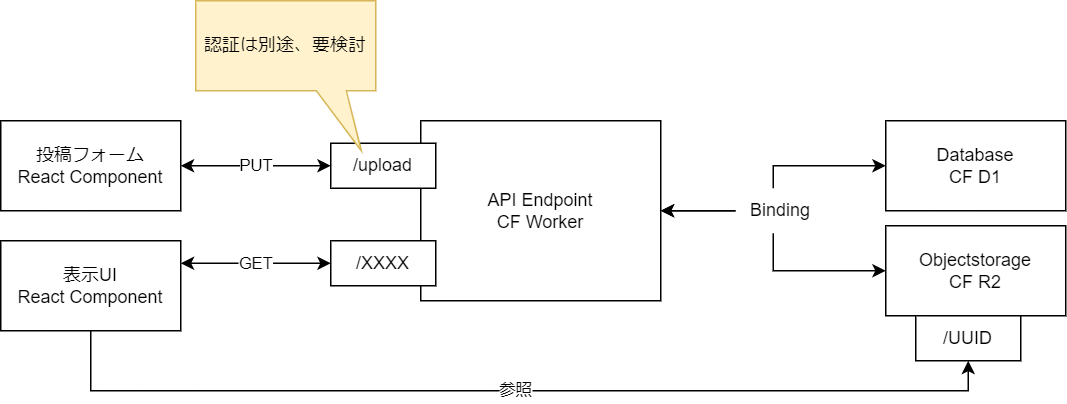

The diagram above was exported from draw.io. Its source (the exported page's mxGraphModel, read from the mxfile embedded in the PNG):
<mxGraphModel dx="1035" dy="481" grid="1" gridSize="10" guides="1" tooltips="1" connect="1" arrows="1" fold="1" page="1" pageScale="1" pageWidth="827" pageHeight="1169" background="#ffffff" math="0" shadow="0">
  <root>
    <mxCell id="0" />
    <mxCell id="1" parent="0" />
    <mxCell id="ZaOna0EWnq8VOHLXOOAr-12" value="PUT" style="edgeStyle=orthogonalEdgeStyle;rounded=0;orthogonalLoop=1;jettySize=auto;html=1;exitX=1;exitY=0.5;exitDx=0;exitDy=0;entryX=0;entryY=0.5;entryDx=0;entryDy=0;startArrow=classic;startFill=1;" parent="1" source="ZaOna0EWnq8VOHLXOOAr-1" target="ZaOna0EWnq8VOHLXOOAr-11" edge="1">
      <mxGeometry relative="1" as="geometry" />
    </mxCell>
    <mxCell id="ZaOna0EWnq8VOHLXOOAr-1" value="投稿フォーム&lt;br&gt;React Component" style="rounded=0;whiteSpace=wrap;html=1;" parent="1" vertex="1">
      <mxGeometry x="40" y="160" width="120" height="60" as="geometry" />
    </mxCell>
    <mxCell id="ZaOna0EWnq8VOHLXOOAr-7" value="" style="edgeStyle=orthogonalEdgeStyle;rounded=0;orthogonalLoop=1;jettySize=auto;html=1;exitX=1;exitY=0.5;exitDx=0;exitDy=0;startArrow=classic;startFill=1;entryX=0;entryY=0.5;entryDx=0;entryDy=0;" parent="1" source="ZaOna0EWnq8VOHLXOOAr-2" target="ZaOna0EWnq8VOHLXOOAr-5" edge="1">
      <mxGeometry relative="1" as="geometry">
        <mxPoint x="400" y="280" as="sourcePoint" />
      </mxGeometry>
    </mxCell>
    <mxCell id="ZaOna0EWnq8VOHLXOOAr-2" value="API Endpoint&lt;br&gt;CF Worker" style="rounded=0;whiteSpace=wrap;html=1;" parent="1" vertex="1">
      <mxGeometry x="320" y="160" width="160" height="120" as="geometry" />
    </mxCell>
    <mxCell id="ZaOna0EWnq8VOHLXOOAr-4" value="Database&lt;br&gt;CF D1" style="rounded=0;whiteSpace=wrap;html=1;" parent="1" vertex="1">
      <mxGeometry x="630" y="160" width="120" height="60" as="geometry" />
    </mxCell>
    <mxCell id="ZaOna0EWnq8VOHLXOOAr-5" value="Objectstorage&lt;br&gt;CF R2" style="rounded=0;whiteSpace=wrap;html=1;" parent="1" vertex="1">
      <mxGeometry x="630" y="230" width="120" height="60" as="geometry" />
    </mxCell>
    <mxCell id="ZaOna0EWnq8VOHLXOOAr-10" value="参照" style="edgeStyle=orthogonalEdgeStyle;rounded=0;orthogonalLoop=1;jettySize=auto;html=1;exitX=0.5;exitY=1;exitDx=0;exitDy=0;startArrow=none;startFill=0;entryX=0.5;entryY=1;entryDx=0;entryDy=0;" parent="1" source="ZaOna0EWnq8VOHLXOOAr-8" target="ZaOna0EWnq8VOHLXOOAr-20" edge="1">
      <mxGeometry relative="1" as="geometry" />
    </mxCell>
    <mxCell id="ZaOna0EWnq8VOHLXOOAr-15" value="GET" style="edgeStyle=orthogonalEdgeStyle;rounded=0;orthogonalLoop=1;jettySize=auto;html=1;exitX=1;exitY=0.25;exitDx=0;exitDy=0;entryX=0;entryY=0.5;entryDx=0;entryDy=0;startArrow=classic;startFill=1;" parent="1" source="ZaOna0EWnq8VOHLXOOAr-8" target="ZaOna0EWnq8VOHLXOOAr-13" edge="1">
      <mxGeometry relative="1" as="geometry" />
    </mxCell>
    <mxCell id="ZaOna0EWnq8VOHLXOOAr-8" value="表示UI&lt;br&gt;React Component" style="rounded=0;whiteSpace=wrap;html=1;" parent="1" vertex="1">
      <mxGeometry x="40" y="240" width="120" height="60" as="geometry" />
    </mxCell>
    <mxCell id="ZaOna0EWnq8VOHLXOOAr-11" value="/upload" style="rounded=0;whiteSpace=wrap;html=1;" parent="1" vertex="1">
      <mxGeometry x="260" y="175" width="70" height="30" as="geometry" />
    </mxCell>
    <mxCell id="ZaOna0EWnq8VOHLXOOAr-13" value="/XXXX" style="rounded=0;whiteSpace=wrap;html=1;" parent="1" vertex="1">
      <mxGeometry x="260" y="240" width="70" height="30" as="geometry" />
    </mxCell>
    <mxCell id="ZaOna0EWnq8VOHLXOOAr-14" style="edgeStyle=orthogonalEdgeStyle;rounded=0;orthogonalLoop=1;jettySize=auto;html=1;exitX=0.5;exitY=1;exitDx=0;exitDy=0;startArrow=none;startFill=0;" parent="1" source="ZaOna0EWnq8VOHLXOOAr-13" target="ZaOna0EWnq8VOHLXOOAr-13" edge="1">
      <mxGeometry relative="1" as="geometry" />
    </mxCell>
    <mxCell id="ZaOna0EWnq8VOHLXOOAr-18" value="認証は別途、要検討" style="shape=callout;whiteSpace=wrap;html=1;perimeter=calloutPerimeter;base=20;position2=0.92;size=40;position=0.67;fillColor=#fff2cc;strokeColor=#d6b656;" parent="1" vertex="1">
      <mxGeometry x="170" y="80" width="120" height="100" as="geometry" />
    </mxCell>
    <mxCell id="ZaOna0EWnq8VOHLXOOAr-20" value="/UUID" style="rounded=0;whiteSpace=wrap;html=1;" parent="1" vertex="1">
      <mxGeometry x="650" y="290" width="70" height="30" as="geometry" />
    </mxCell>
    <mxCell id="ZaOna0EWnq8VOHLXOOAr-6" value="" style="edgeStyle=orthogonalEdgeStyle;rounded=0;orthogonalLoop=1;jettySize=auto;html=1;exitX=1;exitY=0.5;exitDx=0;exitDy=0;startArrow=classic;startFill=1;entryX=0;entryY=0.5;entryDx=0;entryDy=0;" parent="1" source="ZaOna0EWnq8VOHLXOOAr-2" target="ZaOna0EWnq8VOHLXOOAr-4" edge="1">
      <mxGeometry x="-0.1304" relative="1" as="geometry">
        <mxPoint as="offset" />
      </mxGeometry>
    </mxCell>
    <mxCell id="ZaOna0EWnq8VOHLXOOAr-21" value="Binding" style="text;html=1;strokeColor=none;fillColor=default;align=center;verticalAlign=middle;whiteSpace=wrap;rounded=0;" parent="1" vertex="1">
      <mxGeometry x="530" y="205" width="60" height="30" as="geometry" />
    </mxCell>
  </root>
</mxGraphModel>